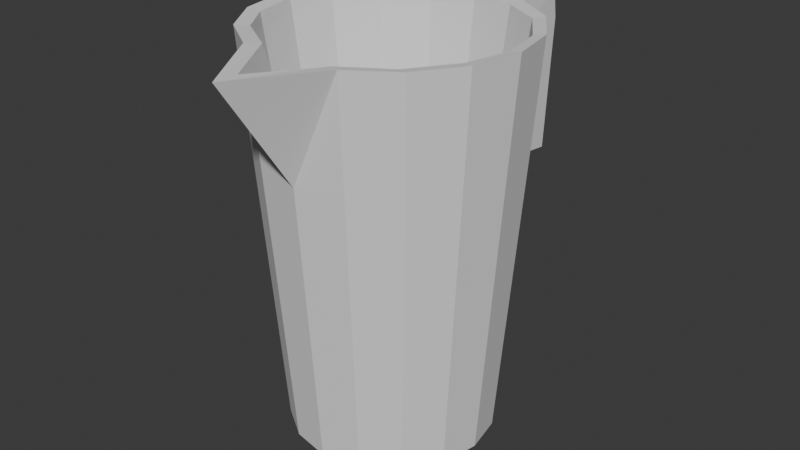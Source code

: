 # Source: GoldJug.blend  (saved by Blender 4.2.66; exported with 4.5.12 LTS)
import bpy
from mathutils import Matrix  # noqa: F401  (used for matrix-valued properties, if any)

bpy.ops.wm.read_factory_settings(use_empty=True)
scene = bpy.context.scene
scene.name = 'Scene'

# ---- collections
col_collection = bpy.data.collections.new('Collection'); scene.collection.children.link(col_collection)

# ---- world
world_world = bpy.data.worlds.new('World'); scene.world = world_world
world_world.use_nodes = True; world_world.node_tree.nodes.clear()
_N = world_world.node_tree.nodes; _L = world_world.node_tree.links
n0 = _N.new('ShaderNodeOutputWorld'); n0.name = 'World Output'; n0.location = (300, 300)
n1 = _N.new('ShaderNodeBackground'); n1.name = 'Background'; n1.location = (10, 300)
n1.inputs[0].default_value = (0.05088, 0.05088, 0.05088, 1.0)
_L.new(n1.outputs[0], n0.inputs[0])
n0.is_active_output = True
world_world.color = (0.05088, 0.05088, 0.05088)
world_world.use_sun_shadow = False
world_world.sun_shadow_jitter_overblur = 0.0

# ---- meshes
me_cylinder = bpy.data.meshes.new('Cylinder')
me_cylinder.from_pydata([(0.7744, -0.002061, -1.16), (1.003, -0.002061, 1.84), (0.7157, -0.2974, -1.16), (0.9266, -0.3847, 1.84), (0.5484, -0.5477, -1.16), (0.7099, -0.7092, 1.84), (0.2981, -0.715, -1.16), (0.3854, -0.9259, 1.84), (0.002761, -0.7737, -1.16), (0.002761, -1.514, 1.84), (-0.2925, -0.715, -1.16), (-0.3799, -0.9259, 1.84), (-0.5429, -0.5477, -1.16), (-0.7043, -0.7092, 1.84), (-0.7101, -0.2974, -1.16), (-0.9211, -0.3847, 1.84), (-0.7689, -0.002061, -1.16), (-0.9972, -0.002061, 1.84), (-0.7101, 0.2932, -1.16), (-0.9211, 0.3806, 1.84), (-0.5429, 0.5436, -1.16), (-0.7043, 0.705, 1.84), (-0.2925, 0.7108, -1.16), (-0.3799, 0.9218, 1.84), (0.002761, 0.7696, -1.16), (0.002761, 0.9556, 1.84), (0.2981, 0.7108, -1.16), (0.3854, 0.9218, 1.84), (0.5484, 0.5436, -1.16), (0.7099, 0.705, 1.84), (0.7157, 0.2932, -1.16), (0.9266, 0.3806, 1.84), (0.002761, -0.9377, 0.9948), (0.622, -0.6654, 1.827), (0.8381, -0.3444, 1.827), (0.9193, -0.01313, 1.827), (0.8471, 0.3485, 1.827), (0.6423, 0.6496, 1.827), (0.3517, 0.8186, 1.827), (0.008055, 0.8889, 1.827), (-0.3266, 0.8291, 1.827), (-0.6334, 0.6349, 1.827), (-0.838, 0.3423, 1.827), (-0.9058, 0.0003516, 1.827), (-0.8173, -0.3692, 1.827), (-0.6366, -0.6286, 1.827), (-0.3198, -0.8286, 1.827), (0.00646, -1.331, 1.837), (0.2918, -0.875, 1.827), (0.7772, -0.6084, 1.84), (0.7068, -0.7112, 1.84), (-0.3742, 0.908, 1.644), (0.002761, 0.981, 1.618), (0.3801, 0.9089, 1.657), (0.2135, 0.9408, 1.64), (0.2029, 0.9581, 1.84), (-0.1961, 0.9425, 1.632), (-0.1917, 0.9593, 1.84), (0.002761, 1.639, 1.809), (0.002761, 1.385, 1.587), (0.2135, 1.345, 1.609), (0.2029, 1.599, 1.809), (-0.1961, 1.346, 1.601), (-0.1917, 1.6, 1.809), (0.003125, 1.68, 1.525), (0.003125, 1.427, 1.538), (0.2138, 1.386, 1.559), (0.2032, 1.641, 1.525), (-0.1957, 1.388, 1.552), (-0.1914, 1.642, 1.525), (0.01054, 1.594, 0.5147), (0.01054, 1.34, 0.5278), (0.2212, 1.3, 0.5493), (0.2106, 1.554, 0.5147), (-0.1883, 1.302, 0.5415), (-0.1839, 1.555, 0.5147), (0.4616, -0.4793, 0.1058), (0.6216, -0.2416, 0.1058), (0.6818, 0.003887, 0.1058), (0.6283, 0.2718, 0.1058), (0.4765, 0.4949, 0.1058), (0.2613, 0.6201, 0.1058), (0.006703, 0.6721, 0.1058), (-0.2412, 0.6278, 0.1058), (-0.4685, 0.484, 0.1058), (-0.6201, 0.2672, 0.1058), (-0.6703, 0.01388, 0.1058), (-0.6047, -0.2599, 0.1058), (-0.4709, -0.4521, 0.1058), (-0.2362, -0.6003, 0.1058), (0.2169, -0.6346, 0.1058), (-0.01404, -0.8518, 1.165), (-0.009665, -0.6174, 0.1058)], [], [(0, 1, 3, 2), (2, 3, 49, 5, 4), (4, 5, 50, 7, 6), (6, 7, 8), (8, 11, 10), (10, 11, 13, 12), (12, 13, 15, 14), (14, 15, 17, 16), (16, 17, 19, 18), (18, 19, 21, 20), (20, 21, 23, 51, 22), (22, 51, 56, 52, 24), (24, 52, 54, 53, 26), (26, 53, 27, 29, 28), (3, 34, 49), (28, 29, 31, 30), (30, 31, 1, 0), (0, 2, 4, 6, 8, 10, 12, 14, 16, 18, 20, 22, 24, 26, 28, 30), (8, 7, 32), (32, 7, 9), (11, 32, 9), (32, 11, 8), (11, 9, 7, 48, 47, 46), (39, 40, 83, 82), (46, 47, 91), (46, 91, 92, 89), (46, 45, 13), (45, 44, 15), (44, 43, 17), (43, 42, 19), (42, 41, 21), (41, 40, 23), (23, 40, 25, 57), (23, 21, 41), (21, 19, 42), (19, 17, 43), (17, 15, 44), (15, 13, 45), (13, 11, 46), (49, 34, 33, 50, 5), (50, 33, 7), (7, 33, 48), (34, 3, 35), (35, 3, 1), (1, 31, 36), (36, 31, 37), (37, 31, 29), (29, 27, 38), (38, 27, 39), (39, 27, 55, 25), (38, 37, 29), (36, 35, 1), (25, 40, 39), (61, 60, 66, 67), (52, 56, 62, 59), (53, 54, 55, 27), (56, 57, 63, 62), (57, 56, 51, 23), (63, 58, 64, 69), (54, 52, 59, 60), (25, 55, 61, 58), (57, 25, 58, 63), (55, 54, 60, 61), (66, 65, 71, 72), (65, 68, 74, 71), (62, 63, 69, 68), (59, 62, 68, 65), (60, 59, 65, 66), (58, 61, 67, 64), (71, 74, 75, 70), (73, 72, 71, 70), (64, 67, 73, 70), (69, 64, 70, 75), (67, 66, 72, 73), (68, 69, 75, 74), (83, 84, 85, 86, 87, 88, 89, 92, 90, 76, 77, 78, 79, 80, 81, 82), (40, 41, 84, 83), (33, 34, 77, 76), (48, 33, 76, 90), (41, 42, 85, 84), (34, 35, 78, 77), (42, 43, 86, 85), (35, 36, 79, 78), (43, 44, 87, 86), (36, 37, 80, 79), (44, 45, 88, 87), (37, 38, 81, 80), (45, 46, 89, 88), (38, 39, 82, 81), (91, 48, 90, 92), (91, 47, 48)])
_uv = me_cylinder.uv_layers.new(name='UVMap')
_uv.uv.foreach_set('vector', [1.0, 0.5, 1.0, 1.0, 0.9375, 1.0, 0.9375, 0.5, 0.9375, 0.5, 0.9375, 1.0, 0.8944, 1.0, 0.875, 1.0, 0.875, 0.5, 0.875, 0.5, 0.875, 1.0, 0.8744, 1.0, 0.8125, 1.0, 0.8125, 0.5, 0.8125, 0.5, 0.8125, 1.0, 0.75, 0.5, 0.75, 0.5, 0.6875, 1.0, 0.6875, 0.5, 0.6875, 0.5, 0.6875, 1.0, 0.625, 1.0, 0.625, 0.5, 0.625, 0.5, 0.625, 1.0, 0.5625, 1.0, 0.5625, 0.5, 0.5625, 0.5, 0.5625, 1.0, 0.5, 1.0, 0.5, 0.5, 0.5, 0.5, 0.5, 1.0, 0.4375, 1.0, 0.4375, 0.5, 0.4375, 0.5, 0.4375, 1.0, 0.375, 1.0, 0.375, 0.5, 0.375, 0.5, 0.375, 1.0, 0.3125, 1.0, 0.3125, 0.9673, 0.3125, 0.5, 0.3125, 0.5, 0.3125, 0.9673, 0.283, 0.9653, 0.25, 0.963, 0.25, 0.5, 0.25, 0.5, 0.25, 0.963, 0.2151, 0.9666, 0.1875, 0.9694, 0.1875, 0.5, 0.1875, 0.5, 0.1875, 0.9694, 0.1875, 1.0, 0.125, 1.0, 0.125, 0.5, 0.3418, 0.4717, 0.3334, 0.4543, 0.3955, 0.4359, 0.125, 0.5, 0.125, 1.0, 0.0625, 1.0, 0.0625, 0.5, 0.0625, 0.5, 0.0625, 1.0, 0.0, 1.0, 0.0, 0.5, 0.75, 0.49, 0.8418, 0.4717, 0.9197, 0.4197, 0.9717, 0.3418, 0.99, 0.25, 0.9717, 0.1582, 0.9197, 0.08029, 0.8418, 0.02827, 0.75, 0.01, 0.6582, 0.02827, 0.5803, 0.08029, 0.5283, 0.1582, 0.51, 0.25, 0.5283, 0.3418, 0.5803, 0.4197, 0.6582, 0.4717, 0.75, 0.5, 0.8125, 1.0, 0.75, 0.8591, 0.75, 0.8591, 0.8125, 1.0, 0.75, 1.0, 0.6875, 1.0, 0.75, 0.8591, 0.75, 1.0, 0.75, 0.8591, 0.6875, 1.0, 0.75, 0.5, 0.4717, 0.1582, 0.49, 0.25, 0.4717, 0.3418, 0.4503, 0.3207, 0.4828, 0.2509, 0.4435, 0.1711, 0.03197, 0.2513, 0.0466, 0.1694, 0.0466, 0.1694, 0.03197, 0.2513, 0.4435, 0.1711, 0.4828, 0.2509, 0.4469, 0.2459, 0.4435, 0.1711, 0.4469, 0.2459, 0.4469, 0.2459, 0.4435, 0.1711, 0.4435, 0.1711, 0.4024, 0.09362, 0.4197, 0.08029, 0.4024, 0.09362, 0.3394, 0.04943, 0.3418, 0.02827, 0.3394, 0.04943, 0.2492, 0.02777, 0.25, 0.01, 0.2492, 0.02777, 0.1657, 0.04435, 0.1582, 0.02827, 0.1657, 0.04435, 0.0941, 0.0944, 0.08029, 0.08029, 0.0941, 0.0944, 0.0466, 0.1694, 0.02827, 0.1582, 0.02827, 0.1582, 0.0466, 0.1694, 0.01, 0.25, 0.01928, 0.2033, 0.02827, 0.1582, 0.08029, 0.08029, 0.0941, 0.0944, 0.08029, 0.08029, 0.1582, 0.02827, 0.1657, 0.04435, 0.1582, 0.02827, 0.25, 0.01, 0.2492, 0.02777, 0.25, 0.01, 0.3418, 0.02827, 0.3394, 0.04943, 0.3418, 0.02827, 0.4197, 0.08029, 0.4024, 0.09362, 0.4197, 0.08029, 0.4717, 0.1582, 0.4435, 0.1711, 0.3955, 0.4359, 0.3334, 0.4543, 0.4115, 0.4015, 0.4202, 0.419, 0.4197, 0.4197, 0.4202, 0.419, 0.4115, 0.4015, 0.4717, 0.3418, 0.4717, 0.3418, 0.4115, 0.4015, 0.4503, 0.3207, 0.3334, 0.4543, 0.3418, 0.4717, 0.2526, 0.4742, 0.2526, 0.4742, 0.3418, 0.4717, 0.25, 0.49, 0.25, 0.49, 0.1582, 0.4717, 0.1642, 0.4565, 0.1642, 0.4565, 0.1582, 0.4717, 0.09056, 0.4064, 0.09056, 0.4064, 0.1582, 0.4717, 0.08029, 0.4197, 0.08029, 0.4197, 0.02827, 0.3418, 0.04916, 0.3353, 0.04916, 0.3353, 0.02827, 0.3418, 0.03197, 0.2513, 0.03197, 0.2513, 0.02827, 0.3418, 0.01955, 0.298, 0.01, 0.25, 0.04916, 0.3353, 0.09056, 0.4064, 0.08029, 0.4197, 0.1642, 0.4565, 0.2526, 0.4742, 0.25, 0.49, 0.01, 0.25, 0.0466, 0.1694, 0.03197, 0.2513, 0.2173, 1.0, 0.2151, 0.9666, 0.2151, 0.9666, 0.2173, 1.0, 0.25, 0.963, 0.283, 0.9653, 0.283, 0.9653, 0.25, 0.963, 0.1875, 0.9694, 0.2151, 0.9666, 0.2173, 1.0, 0.1875, 1.0, 0.283, 0.9653, 0.2818, 1.0, 0.2818, 1.0, 0.283, 0.9653, 0.2818, 1.0, 0.283, 0.9653, 0.3125, 0.9673, 0.3125, 1.0, 0.01928, 0.2033, 0.01, 0.25, 0.01, 0.25, 0.01928, 0.2033, 0.2151, 0.9666, 0.25, 0.963, 0.25, 0.963, 0.2151, 0.9666, 0.01, 0.25, 0.01955, 0.298, 0.01955, 0.298, 0.01, 0.25, 0.01928, 0.2033, 0.01, 0.25, 0.01, 0.25, 0.01928, 0.2033, 0.2173, 1.0, 0.2151, 0.9666, 0.2151, 0.9666, 0.2173, 1.0, 0.2151, 0.9666, 0.25, 0.963, 0.25, 0.963, 0.2151, 0.9666, 0.25, 0.963, 0.283, 0.9653, 0.283, 0.9653, 0.25, 0.963, 0.283, 0.9653, 0.2818, 1.0, 0.2818, 1.0, 0.283, 0.9653, 0.25, 0.963, 0.283, 0.9653, 0.283, 0.9653, 0.25, 0.963, 0.2151, 0.9666, 0.25, 0.963, 0.25, 0.963, 0.2151, 0.9666, 0.01, 0.25, 0.01955, 0.298, 0.01955, 0.298, 0.01, 0.25, 0.25, 0.963, 0.283, 0.9653, 0.2818, 1.0, 0.25, 1.0, 0.2173, 1.0, 0.2151, 0.9666, 0.25, 0.963, 0.25, 1.0, 0.01, 0.25, 0.01955, 0.298, 0.01955, 0.298, 0.01, 0.25, 0.01928, 0.2033, 0.01, 0.25, 0.01, 0.25, 0.01928, 0.2033, 0.2173, 1.0, 0.2151, 0.9666, 0.2151, 0.9666, 0.2173, 1.0, 0.283, 0.9653, 0.2818, 1.0, 0.2818, 1.0, 0.283, 0.9653, 0.0466, 0.1694, 0.0941, 0.0944, 0.1657, 0.04435, 0.2492, 0.02777, 0.3394, 0.04943, 0.4024, 0.09362, 0.4435, 0.1711, 0.4469, 0.2459, 0.4503, 0.3207, 0.4115, 0.4015, 0.3334, 0.4543, 0.2526, 0.4742, 0.1642, 0.4565, 0.09056, 0.4064, 0.04916, 0.3353, 0.03197, 0.2513, 0.0466, 0.1694, 0.0941, 0.0944, 0.0941, 0.0944, 0.0466, 0.1694, 0.4115, 0.4015, 0.3334, 0.4543, 0.3334, 0.4543, 0.4115, 0.4015, 0.4503, 0.3207, 0.4115, 0.4015, 0.4115, 0.4015, 0.4503, 0.3207, 0.0941, 0.0944, 0.1657, 0.04435, 0.1657, 0.04435, 0.0941, 0.0944, 0.3334, 0.4543, 0.2526, 0.4742, 0.2526, 0.4742, 0.3334, 0.4543, 0.1657, 0.04435, 0.2492, 0.02777, 0.2492, 0.02777, 0.1657, 0.04435, 0.2526, 0.4742, 0.1642, 0.4565, 0.1642, 0.4565, 0.2526, 0.4742, 0.2492, 0.02777, 0.3394, 0.04943, 0.3394, 0.04943, 0.2492, 0.02777, 0.1642, 0.4565, 0.09056, 0.4064, 0.09056, 0.4064, 0.1642, 0.4565, 0.3394, 0.04943, 0.4024, 0.09362, 0.4024, 0.09362, 0.3394, 0.04943, 0.09056, 0.4064, 0.04916, 0.3353, 0.04916, 0.3353, 0.09056, 0.4064, 0.4024, 0.09362, 0.4435, 0.1711, 0.4435, 0.1711, 0.4024, 0.09362, 0.04916, 0.3353, 0.03197, 0.2513, 0.03197, 0.2513, 0.04916, 0.3353, 0.4469, 0.2459, 0.4503, 0.3207, 0.4503, 0.3207, 0.4469, 0.2459, 0.4469, 0.2459, 0.4828, 0.2509, 0.4503, 0.3207])
me_cylinder.update()

# ---- objects
ob_goldjug = bpy.data.objects.new('GoldJug', me_cylinder)

# ---- transforms, parenting, visibility, modifiers, constraints
ob_goldjug.location = (0.0, 0.0, 0.37)

# ---- collection membership
col_collection.objects.link(ob_goldjug)

# ---- scene / render settings (as saved in the file)
scene.frame_start = 1; scene.frame_end = 250; scene.frame_set(1)
scene.render.engine = 'BLENDER_EEVEE_NEXT'
scene.cycles.sampling_pattern = 'TABULATED_SOBOL'
bpy.context.view_layer.update()

# ---- added for rendering (the .blend has no active camera and no usable light): camera, sun
cam_auto = bpy.data.cameras.new('AutoCamera')
cam_auto.lens = 50.0
cam_auto.sensor_width = 36.0
cam_auto.clip_end = 1000.0
ob_auto_camera = bpy.data.objects.new('AutoCamera', cam_auto)
scene.collection.objects.link(ob_auto_camera)
ob_auto_camera.location = (4.45954, -5.26479, 4.27557)
ob_auto_camera.rotation_euler = (1.09748, -7.21219e-08, 0.694738)
scene.camera = ob_auto_camera
light_auto_sun = bpy.data.lights.new('AutoSun', 'SUN')
light_auto_sun.energy = 3.0
light_auto_sun.angle = 0.0523599
ob_auto_sun = bpy.data.objects.new('AutoSun', light_auto_sun)
scene.collection.objects.link(ob_auto_sun)
ob_auto_sun.rotation_euler = (0.872665, 0.174533, 0.523599)
bpy.context.view_layer.update()
